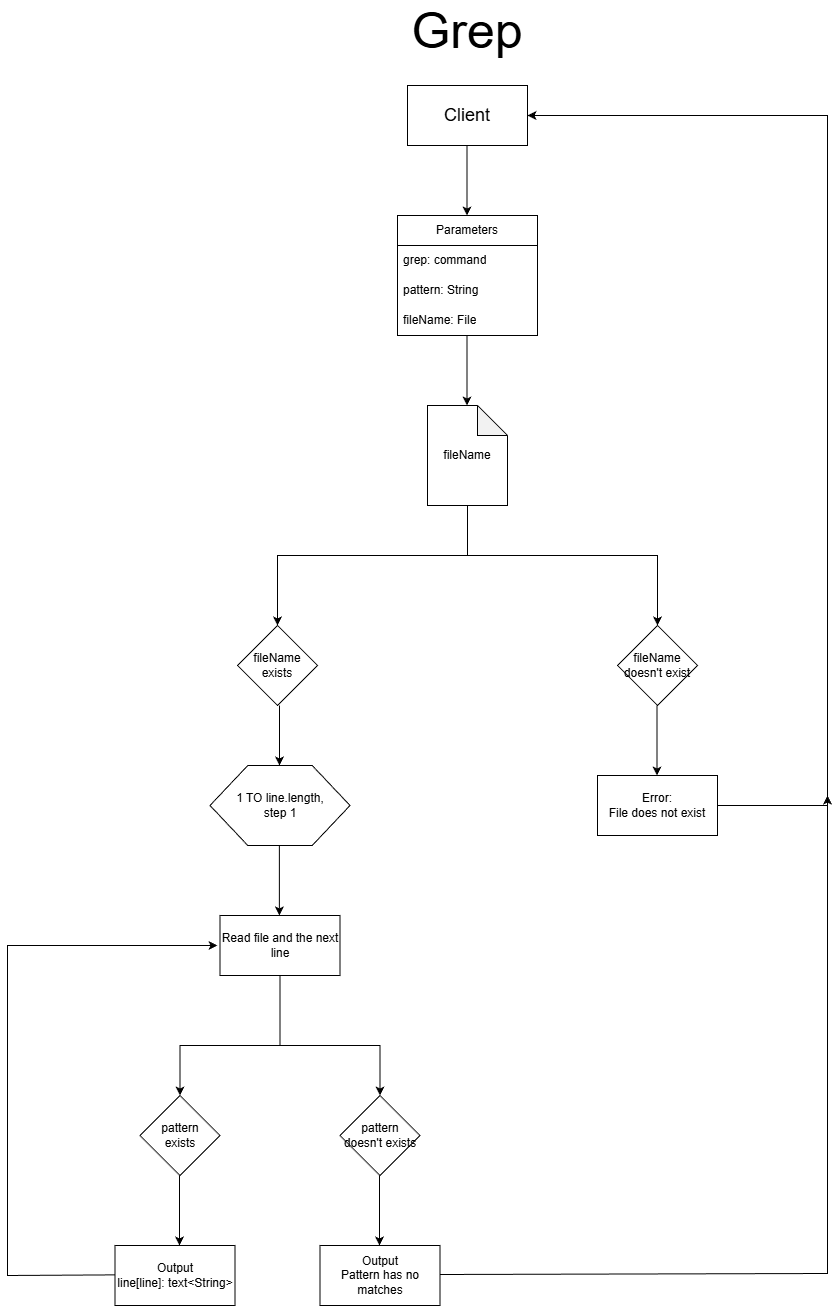

The diagram above was exported from draw.io. Its source (the exported page's mxGraphModel, read from the mxfile embedded in the PNG):
<mxGraphModel dx="2722" dy="1138" grid="1" gridSize="10" guides="1" tooltips="1" connect="1" arrows="1" fold="1" page="1" pageScale="1" pageWidth="827" pageHeight="1169" math="0" shadow="0">
  <root>
    <mxCell id="0" />
    <mxCell id="1" parent="0" />
    <mxCell id="hCju2-XnFN5bpQNpN0La-1" parent="1" style="text;html=1;whiteSpace=wrap;strokeColor=none;fillColor=none;align=center;verticalAlign=middle;rounded=0;fontSize=50;" value="Grep" vertex="1">
      <mxGeometry height="50" width="120" x="380" y="20" as="geometry" />
    </mxCell>
    <mxCell id="hCju2-XnFN5bpQNpN0La-4" parent="1" style="rounded=0;whiteSpace=wrap;html=1;fontSize=18;" value="Client" vertex="1">
      <mxGeometry height="60" width="120" x="380" y="100" as="geometry" />
    </mxCell>
    <mxCell id="hCju2-XnFN5bpQNpN0La-5" edge="1" parent="1" style="endArrow=classic;html=1;rounded=0;" value="">
      <mxGeometry height="50" relative="1" width="50" as="geometry">
        <mxPoint x="439.5" y="160" as="sourcePoint" />
        <mxPoint x="439.5" y="230" as="targetPoint" />
      </mxGeometry>
    </mxCell>
    <mxCell id="hCju2-XnFN5bpQNpN0La-6" parent="1" style="swimlane;fontStyle=0;childLayout=stackLayout;horizontal=1;startSize=30;horizontalStack=0;resizeParent=1;resizeParentMax=0;resizeLast=0;collapsible=1;marginBottom=0;whiteSpace=wrap;html=1;" value="Parameters" vertex="1">
      <mxGeometry height="120" width="140" x="370" y="230" as="geometry" />
    </mxCell>
    <mxCell id="hCju2-XnFN5bpQNpN0La-7" parent="hCju2-XnFN5bpQNpN0La-6" style="text;strokeColor=none;fillColor=none;align=left;verticalAlign=middle;spacingLeft=4;spacingRight=4;overflow=hidden;points=[[0,0.5],[1,0.5]];portConstraint=eastwest;rotatable=0;whiteSpace=wrap;html=1;" value="grep: command" vertex="1">
      <mxGeometry height="30" width="140" y="30" as="geometry" />
    </mxCell>
    <mxCell id="hCju2-XnFN5bpQNpN0La-8" parent="hCju2-XnFN5bpQNpN0La-6" style="text;strokeColor=none;fillColor=none;align=left;verticalAlign=middle;spacingLeft=4;spacingRight=4;overflow=hidden;points=[[0,0.5],[1,0.5]];portConstraint=eastwest;rotatable=0;whiteSpace=wrap;html=1;" value="pattern: String" vertex="1">
      <mxGeometry height="30" width="140" y="60" as="geometry" />
    </mxCell>
    <mxCell id="hCju2-XnFN5bpQNpN0La-9" parent="hCju2-XnFN5bpQNpN0La-6" style="text;strokeColor=none;fillColor=none;align=left;verticalAlign=middle;spacingLeft=4;spacingRight=4;overflow=hidden;points=[[0,0.5],[1,0.5]];portConstraint=eastwest;rotatable=0;whiteSpace=wrap;html=1;" value="fileName: File" vertex="1">
      <mxGeometry height="30" width="140" y="90" as="geometry" />
    </mxCell>
    <mxCell id="hCju2-XnFN5bpQNpN0La-10" edge="1" parent="1" style="endArrow=classic;html=1;rounded=0;" value="">
      <mxGeometry height="50" relative="1" width="50" as="geometry">
        <mxPoint x="439.5" y="350" as="sourcePoint" />
        <mxPoint x="439.5" y="420" as="targetPoint" />
      </mxGeometry>
    </mxCell>
    <mxCell id="hCju2-XnFN5bpQNpN0La-13" parent="1" style="shape=note;whiteSpace=wrap;html=1;backgroundOutline=1;darkOpacity=0.05;" value="fileName" vertex="1">
      <mxGeometry height="100" width="80" x="400" y="420" as="geometry" />
    </mxCell>
    <mxCell id="hCju2-XnFN5bpQNpN0La-14" edge="1" parent="1" style="endArrow=classic;html=1;rounded=0;" value="">
      <mxGeometry height="50" relative="1" width="50" as="geometry">
        <Array as="points">
          <mxPoint x="440" y="570" />
          <mxPoint x="250" y="570" />
        </Array>
        <mxPoint x="440" y="520" as="sourcePoint" />
        <mxPoint x="250" y="640" as="targetPoint" />
      </mxGeometry>
    </mxCell>
    <mxCell id="hCju2-XnFN5bpQNpN0La-15" parent="1" style="rhombus;whiteSpace=wrap;html=1;" value="fileName&lt;div&gt;exists&lt;/div&gt;" vertex="1">
      <mxGeometry height="80" width="80" x="210" y="640" as="geometry" />
    </mxCell>
    <mxCell id="hCju2-XnFN5bpQNpN0La-16" parent="1" style="rhombus;whiteSpace=wrap;html=1;" value="fileName&lt;div&gt;doesn't exist&lt;/div&gt;" vertex="1">
      <mxGeometry height="80" width="80" x="590" y="640" as="geometry" />
    </mxCell>
    <mxCell id="hCju2-XnFN5bpQNpN0La-17" edge="1" parent="1" style="endArrow=classic;html=1;rounded=0;" value="">
      <mxGeometry height="50" relative="1" width="50" as="geometry">
        <Array as="points">
          <mxPoint x="440" y="570" />
          <mxPoint x="630" y="570" />
        </Array>
        <mxPoint x="440" y="520" as="sourcePoint" />
        <mxPoint x="630" y="640" as="targetPoint" />
      </mxGeometry>
    </mxCell>
    <mxCell id="hCju2-XnFN5bpQNpN0La-18" edge="1" parent="1" style="endArrow=classic;html=1;rounded=0;" value="">
      <mxGeometry height="50" relative="1" width="50" as="geometry">
        <mxPoint x="629.5" y="720" as="sourcePoint" />
        <mxPoint x="629.5" y="790" as="targetPoint" />
      </mxGeometry>
    </mxCell>
    <mxCell id="hCju2-XnFN5bpQNpN0La-19" parent="1" style="rounded=0;whiteSpace=wrap;html=1;" value="Error:&lt;div&gt;File does not exist&lt;/div&gt;" vertex="1">
      <mxGeometry height="60" width="120" x="570" y="790" as="geometry" />
    </mxCell>
    <mxCell id="hCju2-XnFN5bpQNpN0La-20" edge="1" parent="1" style="endArrow=classic;html=1;rounded=0;" value="">
      <mxGeometry height="50" relative="1" width="50" as="geometry">
        <Array as="points">
          <mxPoint x="800" y="820" />
          <mxPoint x="800" y="130" />
        </Array>
        <mxPoint x="690" y="820" as="sourcePoint" />
        <mxPoint x="500" y="130" as="targetPoint" />
      </mxGeometry>
    </mxCell>
    <mxCell id="hCju2-XnFN5bpQNpN0La-21" edge="1" parent="1" style="endArrow=classic;html=1;rounded=0;" value="">
      <mxGeometry height="50" relative="1" width="50" as="geometry">
        <mxPoint x="252" y="720" as="sourcePoint" />
        <mxPoint x="252" y="780" as="targetPoint" />
      </mxGeometry>
    </mxCell>
    <mxCell id="hCju2-XnFN5bpQNpN0La-22" parent="1" style="verticalLabelPosition=bottom;verticalAlign=top;html=1;shape=hexagon;perimeter=hexagonPerimeter2;arcSize=6;size=0.27;" value="" vertex="1">
      <mxGeometry height="80" width="140" x="182.5" y="780" as="geometry" />
    </mxCell>
    <mxCell id="hCju2-XnFN5bpQNpN0La-23" parent="1" style="text;html=1;whiteSpace=wrap;strokeColor=none;fillColor=none;align=center;verticalAlign=middle;rounded=0;" value="1 TO line.length, step 1" vertex="1">
      <mxGeometry height="45" width="90" x="207.5" y="797.5" as="geometry" />
    </mxCell>
    <mxCell id="hCju2-XnFN5bpQNpN0La-24" edge="1" parent="1" style="endArrow=classic;html=1;rounded=0;" value="">
      <mxGeometry height="50" relative="1" width="50" as="geometry">
        <Array as="points">
          <mxPoint x="252.5" y="1060" />
          <mxPoint x="152.5" y="1060" />
        </Array>
        <mxPoint x="252.5" y="990" as="sourcePoint" />
        <mxPoint x="152.5" y="1110" as="targetPoint" />
      </mxGeometry>
    </mxCell>
    <mxCell id="hCju2-XnFN5bpQNpN0La-25" edge="1" parent="1" style="endArrow=classic;html=1;rounded=0;" value="">
      <mxGeometry height="50" relative="1" width="50" as="geometry">
        <Array as="points">
          <mxPoint x="252.5" y="1060" />
          <mxPoint x="352.5" y="1060" />
        </Array>
        <mxPoint x="252.5" y="990" as="sourcePoint" />
        <mxPoint x="352.5" y="1110" as="targetPoint" />
      </mxGeometry>
    </mxCell>
    <mxCell id="hCju2-XnFN5bpQNpN0La-26" parent="1" style="rhombus;whiteSpace=wrap;html=1;" value="pattern&lt;br&gt;&lt;div&gt;exists&lt;/div&gt;" vertex="1">
      <mxGeometry height="80" width="80" x="112.5" y="1110" as="geometry" />
    </mxCell>
    <mxCell id="hCju2-XnFN5bpQNpN0La-27" parent="1" style="rhombus;whiteSpace=wrap;html=1;" value="pattern&lt;br&gt;&lt;div&gt;doesn't exists&lt;/div&gt;" vertex="1">
      <mxGeometry height="80" width="80" x="312.5" y="1110" as="geometry" />
    </mxCell>
    <mxCell id="hCju2-XnFN5bpQNpN0La-28" edge="1" parent="1" style="endArrow=classic;html=1;rounded=0;" value="">
      <mxGeometry height="50" relative="1" width="50" as="geometry">
        <mxPoint x="352" y="1190" as="sourcePoint" />
        <mxPoint x="352" y="1260" as="targetPoint" />
      </mxGeometry>
    </mxCell>
    <mxCell id="hCju2-XnFN5bpQNpN0La-29" parent="1" style="rounded=0;whiteSpace=wrap;html=1;" value="Output&lt;div&gt;Pattern has no matches&lt;/div&gt;" vertex="1">
      <mxGeometry height="60" width="120" x="292.5" y="1260" as="geometry" />
    </mxCell>
    <mxCell id="hCju2-XnFN5bpQNpN0La-30" edge="1" parent="1" style="endArrow=classic;html=1;rounded=0;" value="">
      <mxGeometry height="50" relative="1" width="50" as="geometry">
        <Array as="points">
          <mxPoint x="800" y="1288" />
        </Array>
        <mxPoint x="412.5" y="1289" as="sourcePoint" />
        <mxPoint x="800" y="810" as="targetPoint" />
      </mxGeometry>
    </mxCell>
    <mxCell id="hCju2-XnFN5bpQNpN0La-31" edge="1" parent="1" style="endArrow=classic;html=1;rounded=0;" value="">
      <mxGeometry height="50" relative="1" width="50" as="geometry">
        <mxPoint x="152" y="1190" as="sourcePoint" />
        <mxPoint x="152" y="1260" as="targetPoint" />
      </mxGeometry>
    </mxCell>
    <mxCell id="hCju2-XnFN5bpQNpN0La-34" parent="1" style="rounded=0;whiteSpace=wrap;html=1;" value="Output&lt;div&gt;line[line]: text&amp;lt;String&amp;gt;&lt;/div&gt;" vertex="1">
      <mxGeometry height="60" width="120" x="87.5" y="1260" as="geometry" />
    </mxCell>
    <mxCell id="hCju2-XnFN5bpQNpN0La-36" parent="1" style="rounded=0;whiteSpace=wrap;html=1;" value="Read file and the next line" vertex="1">
      <mxGeometry height="60" width="120" x="192.5" y="930" as="geometry" />
    </mxCell>
    <mxCell id="hCju2-XnFN5bpQNpN0La-37" edge="1" parent="1" style="endArrow=classic;html=1;rounded=0;" value="">
      <mxGeometry height="50" relative="1" width="50" as="geometry">
        <mxPoint x="251.88" y="860" as="sourcePoint" />
        <mxPoint x="251.88" y="930" as="targetPoint" />
      </mxGeometry>
    </mxCell>
    <mxCell id="hCju2-XnFN5bpQNpN0La-39" edge="1" parent="1" style="endArrow=classic;html=1;rounded=0;" value="">
      <mxGeometry height="50" relative="1" width="50" as="geometry">
        <Array as="points">
          <mxPoint x="-20" y="1290" />
          <mxPoint x="-20" y="960" />
        </Array>
        <mxPoint x="87.5" y="1289.38" as="sourcePoint" />
        <mxPoint x="190" y="960" as="targetPoint" />
      </mxGeometry>
    </mxCell>
  </root>
</mxGraphModel>